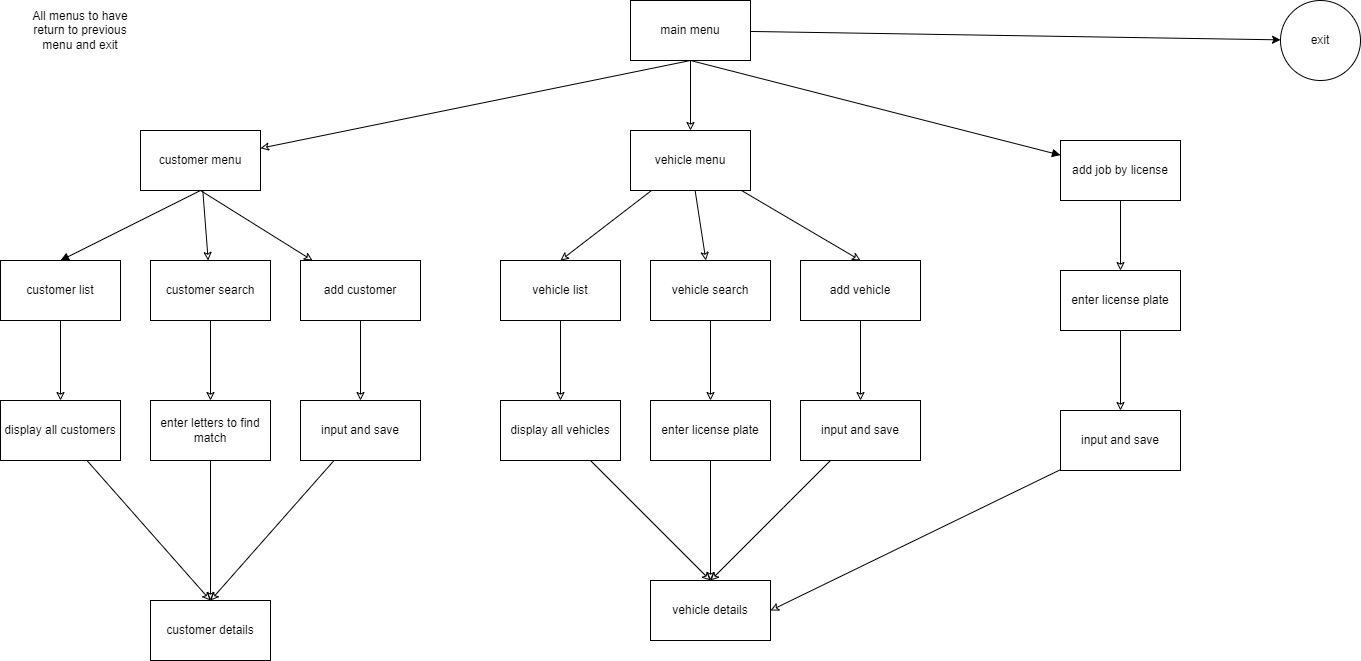

The diagram above was exported from draw.io. Its source (the exported page's mxGraphModel, read from the mxfile embedded in the PNG):
<mxGraphModel dx="515" dy="427" grid="1" gridSize="10" guides="1" tooltips="1" connect="1" arrows="1" fold="1" page="1" pageScale="1" pageWidth="850" pageHeight="1100" math="0" shadow="0">
  <root>
    <mxCell id="0" />
    <mxCell id="1" parent="0" />
    <mxCell id="9" value="" style="edgeStyle=none;html=1;" parent="1" source="2" target="8" edge="1">
      <mxGeometry relative="1" as="geometry" />
    </mxCell>
    <mxCell id="2" value="main menu" style="rounded=0;whiteSpace=wrap;html=1;" parent="1" vertex="1">
      <mxGeometry x="660" y="80" width="120" height="60" as="geometry" />
    </mxCell>
    <mxCell id="10" style="edgeStyle=none;html=1;entryX=0.5;entryY=1;entryDx=0;entryDy=0;endArrow=none;endFill=0;startArrow=classic;startFill=0;" parent="1" source="3" target="2" edge="1">
      <mxGeometry relative="1" as="geometry" />
    </mxCell>
    <mxCell id="22" style="edgeStyle=none;html=1;entryX=0.5;entryY=0;entryDx=0;entryDy=0;startArrow=none;startFill=0;endArrow=block;endFill=1;exitX=0.5;exitY=1;exitDx=0;exitDy=0;" parent="1" source="3" target="14" edge="1">
      <mxGeometry relative="1" as="geometry" />
    </mxCell>
    <mxCell id="3" value="customer menu" style="rounded=0;whiteSpace=wrap;html=1;" parent="1" vertex="1">
      <mxGeometry x="170" y="210" width="120" height="60" as="geometry" />
    </mxCell>
    <mxCell id="13" value="" style="edgeStyle=none;html=1;startArrow=classic;startFill=0;endArrow=none;endFill=0;" parent="1" source="4" target="2" edge="1">
      <mxGeometry relative="1" as="geometry" />
    </mxCell>
    <mxCell id="45" value="" style="edgeStyle=none;html=1;startArrow=none;startFill=0;endArrow=classic;endFill=0;" parent="1" source="4" target="35" edge="1">
      <mxGeometry relative="1" as="geometry" />
    </mxCell>
    <mxCell id="46" style="edgeStyle=none;html=1;entryX=0.5;entryY=0;entryDx=0;entryDy=0;startArrow=none;startFill=0;endArrow=classic;endFill=0;" parent="1" source="4" target="33" edge="1">
      <mxGeometry relative="1" as="geometry" />
    </mxCell>
    <mxCell id="47" style="edgeStyle=none;html=1;entryX=0.5;entryY=0;entryDx=0;entryDy=0;startArrow=none;startFill=0;endArrow=classic;endFill=0;" parent="1" source="4" target="37" edge="1">
      <mxGeometry relative="1" as="geometry" />
    </mxCell>
    <mxCell id="4" value="vehicle menu" style="rounded=0;whiteSpace=wrap;html=1;" parent="1" vertex="1">
      <mxGeometry x="660" y="210" width="120" height="60" as="geometry" />
    </mxCell>
    <mxCell id="11" style="edgeStyle=none;html=1;entryX=0.5;entryY=1;entryDx=0;entryDy=0;startArrow=block;startFill=1;endArrow=none;endFill=0;" parent="1" source="5" target="2" edge="1">
      <mxGeometry relative="1" as="geometry" />
    </mxCell>
    <mxCell id="51" value="" style="edgeStyle=none;html=1;startArrow=none;startFill=0;endArrow=classic;endFill=0;" parent="1" source="5" target="48" edge="1">
      <mxGeometry relative="1" as="geometry" />
    </mxCell>
    <mxCell id="5" value="add job by license" style="rounded=0;whiteSpace=wrap;html=1;" parent="1" vertex="1">
      <mxGeometry x="1090" y="220" width="120" height="60" as="geometry" />
    </mxCell>
    <mxCell id="8" value="exit" style="ellipse;whiteSpace=wrap;html=1;rounded=0;" parent="1" vertex="1">
      <mxGeometry x="1310" y="80" width="80" height="80" as="geometry" />
    </mxCell>
    <mxCell id="25" value="" style="edgeStyle=none;html=1;startArrow=none;startFill=0;endArrow=classic;endFill=0;" parent="1" source="14" target="17" edge="1">
      <mxGeometry relative="1" as="geometry" />
    </mxCell>
    <mxCell id="14" value="customer list" style="rounded=0;whiteSpace=wrap;html=1;" parent="1" vertex="1">
      <mxGeometry x="30" y="340" width="120" height="60" as="geometry" />
    </mxCell>
    <mxCell id="23" value="" style="edgeStyle=none;html=1;startArrow=classic;startFill=0;endArrow=none;endFill=0;" parent="1" source="15" target="3" edge="1">
      <mxGeometry relative="1" as="geometry" />
    </mxCell>
    <mxCell id="27" value="" style="edgeStyle=none;html=1;startArrow=none;startFill=0;endArrow=classic;endFill=0;" parent="1" source="15" target="19" edge="1">
      <mxGeometry relative="1" as="geometry" />
    </mxCell>
    <mxCell id="15" value="customer search" style="rounded=0;whiteSpace=wrap;html=1;" parent="1" vertex="1">
      <mxGeometry x="180" y="340" width="120" height="60" as="geometry" />
    </mxCell>
    <mxCell id="24" style="edgeStyle=none;html=1;entryX=0.5;entryY=1;entryDx=0;entryDy=0;startArrow=classic;startFill=0;endArrow=none;endFill=0;" parent="1" source="16" target="3" edge="1">
      <mxGeometry relative="1" as="geometry" />
    </mxCell>
    <mxCell id="29" value="" style="edgeStyle=none;html=1;startArrow=none;startFill=0;endArrow=classic;endFill=0;" parent="1" source="16" target="20" edge="1">
      <mxGeometry relative="1" as="geometry" />
    </mxCell>
    <mxCell id="16" value="add customer" style="rounded=0;whiteSpace=wrap;html=1;" parent="1" vertex="1">
      <mxGeometry x="330" y="340" width="120" height="60" as="geometry" />
    </mxCell>
    <mxCell id="26" value="" style="edgeStyle=none;html=1;startArrow=none;startFill=0;endArrow=classic;endFill=0;entryX=0.5;entryY=0;entryDx=0;entryDy=0;" parent="1" source="17" target="21" edge="1">
      <mxGeometry relative="1" as="geometry" />
    </mxCell>
    <mxCell id="17" value="display all customers" style="rounded=0;whiteSpace=wrap;html=1;" parent="1" vertex="1">
      <mxGeometry x="30" y="480" width="120" height="60" as="geometry" />
    </mxCell>
    <mxCell id="18" value="All menus to have return to previous menu and exit" style="text;html=1;strokeColor=none;fillColor=none;align=center;verticalAlign=middle;whiteSpace=wrap;rounded=0;" parent="1" vertex="1">
      <mxGeometry x="60" y="95" width="100" height="30" as="geometry" />
    </mxCell>
    <mxCell id="28" style="edgeStyle=none;html=1;entryX=0.5;entryY=0;entryDx=0;entryDy=0;startArrow=none;startFill=0;endArrow=classic;endFill=0;exitX=0.5;exitY=1;exitDx=0;exitDy=0;" parent="1" source="19" target="21" edge="1">
      <mxGeometry relative="1" as="geometry" />
    </mxCell>
    <mxCell id="19" value="enter letters to find match" style="rounded=0;whiteSpace=wrap;html=1;" parent="1" vertex="1">
      <mxGeometry x="180" y="480" width="120" height="60" as="geometry" />
    </mxCell>
    <mxCell id="30" style="edgeStyle=none;html=1;entryX=0.5;entryY=0;entryDx=0;entryDy=0;startArrow=none;startFill=0;endArrow=classic;endFill=0;" parent="1" source="20" target="21" edge="1">
      <mxGeometry relative="1" as="geometry">
        <Array as="points" />
      </mxGeometry>
    </mxCell>
    <mxCell id="20" value="input and save" style="rounded=0;whiteSpace=wrap;html=1;" parent="1" vertex="1">
      <mxGeometry x="330" y="480" width="120" height="60" as="geometry" />
    </mxCell>
    <mxCell id="21" value="customer details" style="rounded=0;whiteSpace=wrap;html=1;" parent="1" vertex="1">
      <mxGeometry x="180" y="680" width="120" height="60" as="geometry" />
    </mxCell>
    <mxCell id="32" value="" style="edgeStyle=none;html=1;startArrow=none;startFill=0;endArrow=classic;endFill=0;" parent="1" source="33" target="39" edge="1">
      <mxGeometry relative="1" as="geometry" />
    </mxCell>
    <mxCell id="33" value="vehicle list" style="rounded=0;whiteSpace=wrap;html=1;" parent="1" vertex="1">
      <mxGeometry x="530" y="340" width="120" height="60" as="geometry" />
    </mxCell>
    <mxCell id="34" value="" style="edgeStyle=none;html=1;startArrow=none;startFill=0;endArrow=classic;endFill=0;" parent="1" source="35" target="41" edge="1">
      <mxGeometry relative="1" as="geometry" />
    </mxCell>
    <mxCell id="35" value="vehicle search" style="rounded=0;whiteSpace=wrap;html=1;" parent="1" vertex="1">
      <mxGeometry x="680" y="340" width="120" height="60" as="geometry" />
    </mxCell>
    <mxCell id="36" value="" style="edgeStyle=none;html=1;startArrow=none;startFill=0;endArrow=classic;endFill=0;" parent="1" source="37" target="43" edge="1">
      <mxGeometry relative="1" as="geometry" />
    </mxCell>
    <mxCell id="37" value="add vehicle" style="rounded=0;whiteSpace=wrap;html=1;" parent="1" vertex="1">
      <mxGeometry x="830" y="340" width="120" height="60" as="geometry" />
    </mxCell>
    <mxCell id="38" value="" style="edgeStyle=none;html=1;startArrow=none;startFill=0;endArrow=classic;endFill=0;entryX=0.5;entryY=0;entryDx=0;entryDy=0;" parent="1" source="39" target="44" edge="1">
      <mxGeometry relative="1" as="geometry" />
    </mxCell>
    <mxCell id="39" value="display all vehicles" style="rounded=0;whiteSpace=wrap;html=1;" parent="1" vertex="1">
      <mxGeometry x="530" y="480" width="120" height="60" as="geometry" />
    </mxCell>
    <mxCell id="40" style="edgeStyle=none;html=1;entryX=0.5;entryY=0;entryDx=0;entryDy=0;startArrow=none;startFill=0;endArrow=classic;endFill=0;exitX=0.5;exitY=1;exitDx=0;exitDy=0;" parent="1" source="41" target="44" edge="1">
      <mxGeometry relative="1" as="geometry" />
    </mxCell>
    <mxCell id="41" value="enter license plate" style="rounded=0;whiteSpace=wrap;html=1;" parent="1" vertex="1">
      <mxGeometry x="680" y="480" width="120" height="60" as="geometry" />
    </mxCell>
    <mxCell id="42" style="edgeStyle=none;html=1;entryX=0.5;entryY=0;entryDx=0;entryDy=0;startArrow=none;startFill=0;endArrow=classic;endFill=0;" parent="1" source="43" target="44" edge="1">
      <mxGeometry relative="1" as="geometry">
        <Array as="points">
          <mxPoint x="820" y="580" />
        </Array>
      </mxGeometry>
    </mxCell>
    <mxCell id="43" value="input and save" style="rounded=0;whiteSpace=wrap;html=1;" parent="1" vertex="1">
      <mxGeometry x="830" y="480" width="120" height="60" as="geometry" />
    </mxCell>
    <mxCell id="44" value="vehicle details" style="rounded=0;whiteSpace=wrap;html=1;" parent="1" vertex="1">
      <mxGeometry x="680" y="660" width="120" height="60" as="geometry" />
    </mxCell>
    <mxCell id="52" value="" style="edgeStyle=none;html=1;startArrow=none;startFill=0;endArrow=classic;endFill=0;" parent="1" source="48" target="49" edge="1">
      <mxGeometry relative="1" as="geometry" />
    </mxCell>
    <mxCell id="48" value="enter license plate" style="rounded=0;whiteSpace=wrap;html=1;" parent="1" vertex="1">
      <mxGeometry x="1090" y="350" width="120" height="60" as="geometry" />
    </mxCell>
    <mxCell id="50" style="edgeStyle=none;html=1;entryX=1;entryY=0.5;entryDx=0;entryDy=0;startArrow=none;startFill=0;endArrow=classic;endFill=0;" parent="1" source="49" target="44" edge="1">
      <mxGeometry relative="1" as="geometry" />
    </mxCell>
    <mxCell id="49" value="input and save" style="rounded=0;whiteSpace=wrap;html=1;" parent="1" vertex="1">
      <mxGeometry x="1090" y="490" width="120" height="60" as="geometry" />
    </mxCell>
  </root>
</mxGraphModel>